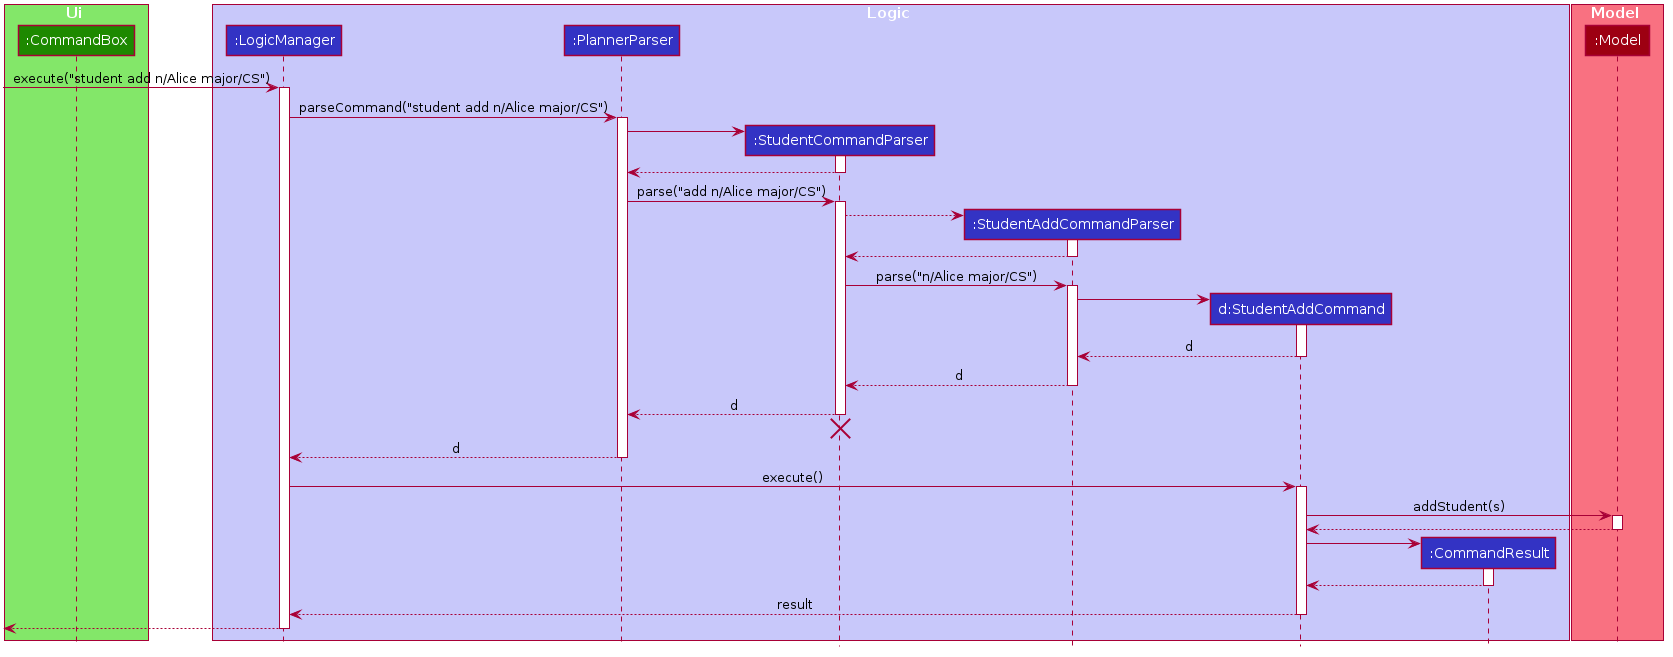

The diagram above was rendered by PlantUML. Its source (embedded in the PNG):
@startuml








skinparam BackgroundColor #FFFFFFF

skinparam Shadowing false

skinparam Class {
    FontColor #FFFFFF
    BorderThickness 1
    BorderColor #FFFFFF
    StereotypeFontColor #FFFFFF
    FontName Arial
}

skinparam Actor {
    BorderColor #000000
    Color #000000
    FontName Arial
}

skinparam Sequence {
    MessageAlign center
    BoxFontSize 15
    BoxPadding 0
    BoxFontColor #FFFFFF
    FontName Arial
}

skinparam Participant {
    FontColor #FFFFFFF
    Padding 20
}

skinparam MinClassWidth 50
skinparam ParticipantPadding 10
skinparam Shadowing false
skinparam DefaultTextAlignment center
skinparam packageStyle Rectangle

hide footbox
hide members
hide circle

box Ui #83E769
    participant ":CommandBox" as CommandBox #1D8900
end box

box Logic #C8C8FA
participant ":LogicManager" as LogicManager #3333C4
participant ":PlannerParser" as PlannerParser #3333C4
participant ":StudentCommandParser" as StudentCommandParser #3333C4
participant ":StudentAddCommandParser" as StudentAddCommandParser #3333C4
participant "d:StudentAddCommand" as StudentAddCommand #3333C4
participant ":CommandResult" as CommandResult #3333C4
end box

box Model #F97181
participant ":Model" as Model #9D0012
end box

[-> LogicManager : execute("student add n/Alice major/CS")
activate LogicManager

LogicManager -> PlannerParser : parseCommand("student add n/Alice major/CS")
activate PlannerParser

create StudentCommandParser
PlannerParser -> StudentCommandParser
activate StudentCommandParser

StudentCommandParser --> PlannerParser
deactivate StudentCommandParser

PlannerParser -> StudentCommandParser : parse("add n/Alice major/CS")
activate StudentCommandParser

create StudentAddCommandParser
StudentCommandParser --> StudentAddCommandParser
activate StudentAddCommandParser

StudentAddCommandParser --> StudentCommandParser
deactivate StudentAddCommandParser

StudentCommandParser -> StudentAddCommandParser : parse("n/Alice major/CS")
activate StudentAddCommandParser

create StudentAddCommand
StudentAddCommandParser -> StudentAddCommand
activate StudentAddCommand

StudentAddCommand --> StudentAddCommandParser : d
deactivate StudentAddCommand

StudentAddCommandParser --> StudentCommandParser : d
deactivate StudentAddCommandParser

StudentCommandParser --> PlannerParser : d
deactivate StudentCommandParser
StudentCommandParser -[hidden]-> PlannerParser
destroy StudentCommandParser

PlannerParser --> LogicManager : d
deactivate PlannerParser

LogicManager -> StudentAddCommand : execute()
activate StudentAddCommand

StudentAddCommand -> Model : addStudent(s)
activate Model

Model --> StudentAddCommand
deactivate Model

create CommandResult
StudentAddCommand -> CommandResult
activate CommandResult

CommandResult --> StudentAddCommand
deactivate CommandResult

StudentAddCommand --> LogicManager : result
deactivate StudentAddCommand

[<--LogicManager
deactivate LogicManager
@enduml